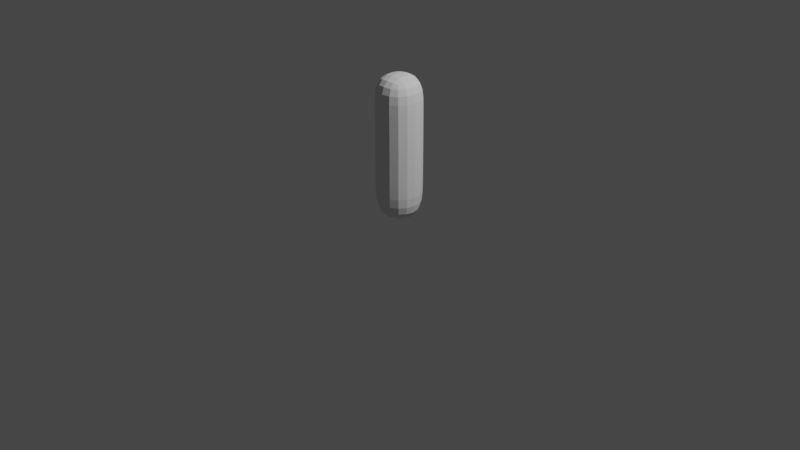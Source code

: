 # Source: untitled.blend  (saved by Blender 2.92.15; exported with 4.5.12 LTS)
import bpy
from mathutils import Matrix  # noqa: F401  (used for matrix-valued properties, if any)

bpy.ops.wm.read_factory_settings(use_empty=True)
scene = bpy.context.scene
scene.name = 'Scene'

# ---- collections
col_collection = bpy.data.collections.new('Collection'); scene.collection.children.link(col_collection)

# ---- world
world_world = bpy.data.worlds.new('World'); scene.world = world_world
world_world.use_nodes = True; world_world.node_tree.nodes.clear()
_N = world_world.node_tree.nodes; _L = world_world.node_tree.links
n0 = _N.new('ShaderNodeOutputWorld'); n0.name = 'World Output'; n0.location = (300, 300)
n1 = _N.new('ShaderNodeBackground'); n1.name = 'Background'; n1.location = (10, 300)
n1.inputs[0].default_value = (0.05088, 0.05088, 0.05088, 1.0)
_L.new(n1.outputs[0], n0.inputs[0])
n0.is_active_output = True
world_world.color = (0.05088, 0.05088, 0.05088)
world_world.use_sun_shadow = False
world_world.sun_shadow_jitter_overblur = 0.0

# ---- cameras
cam_camera = bpy.data.cameras.new('Camera')
cam_camera.clip_end = 100.0
cam_camera.ortho_scale = 7.314

# ---- lights
light_light = bpy.data.lights.new('Light', 'POINT')
light_light.transmission_factor = 0.0
light_light.energy = 1000.0
light_light.shadow_soft_size = 0.1
light_light.shadow_maximum_resolution = 0.006
light_light.use_absolute_resolution = True

# ---- meshes
me_vert = bpy.data.meshes.new('Vert')
me_vert.from_pydata([(0.0, -1.156e-07, -0.004687), (0.0, -2.204e-09, 0.839), (-0.004218, 9.641e-08, 1.573)], [(0, 1), (1, 2)], [])
me_vert.use_remesh_fix_poles = True
me_vert.use_remesh_preserve_attributes = False
me_vert.use_mirror_vertex_groups = False
me_vert.update()

# ---- objects
ob_light = bpy.data.objects.new('Light', light_light)
ob_camera = bpy.data.objects.new('Camera', cam_camera)
ob_vert = bpy.data.objects.new('Vert', me_vert)

# ---- transforms, parenting, visibility, modifiers, constraints
ob_light.location = (4.076, 1.005, 5.904)
ob_light.rotation_euler = (0.6503, 0.05522, 1.866)
ob_light.lock_rotations_4d = False
ob_light.empty_display_type = 'ARROWS'
ob_light.color = (0.0, 0.0, 0.0, 0.0)
ob_light.lineart.crease_threshold = 0.0
ob_camera.location = (7.359, -6.926, 4.958)
ob_camera.rotation_euler = (1.109, 0.0, 0.8149)
ob_camera.lock_rotations_4d = False
ob_camera.empty_display_type = 'ARROWS'
ob_camera.color = (0.0, 0.0, 0.0, 0.0)
ob_camera.display_type = 'WIRE'
ob_camera.lineart.crease_threshold = 0.0
ob_vert.location = (0.0, 0.0, 0.0)
ob_vert.lineart.crease_threshold = 0.0
_m = ob_vert.modifiers.new('Skin', 'SKIN')
_m = ob_vert.modifiers.new('Subdivision', 'SUBSURF')
_m.uv_smooth = 'PRESERVE_CORNERS'

# ---- collection membership
col_collection.objects.link(ob_light)
col_collection.objects.link(ob_camera)
col_collection.objects.link(ob_vert)

# ---- scene / render settings (as saved in the file)
scene.camera = ob_camera
scene.frame_start = 1; scene.frame_end = 250; scene.frame_set(1)
scene.render.engine = 'BLENDER_EEVEE_NEXT'
scene.cycles.use_denoising = False
scene.cycles.samples = 128
scene.cycles.sampling_pattern = 'TABULATED_SOBOL'
scene.cycles.use_adaptive_sampling = False
scene.cycles.use_light_tree = False
scene.view_settings.view_transform = 'Filmic'
bpy.context.view_layer.update()
